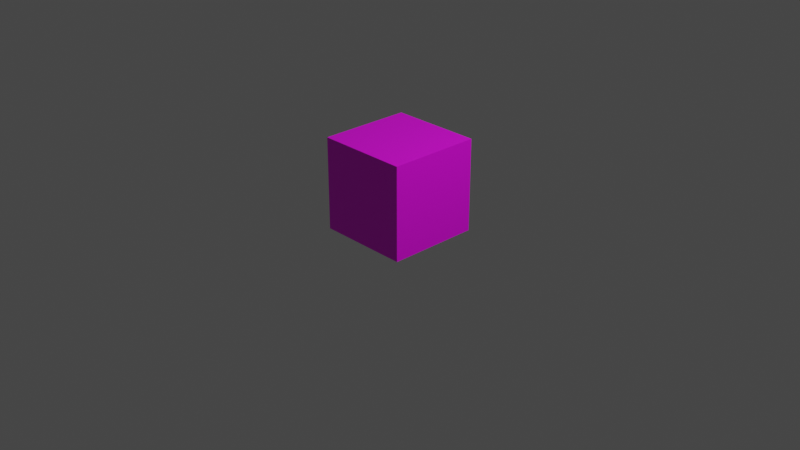 # Source: object_fir_tree_trunk_part.blend  (saved by Blender 3.4.6; exported with 4.5.12 LTS)
import bpy
from mathutils import Matrix  # noqa: F401  (used for matrix-valued properties, if any)

bpy.ops.wm.read_factory_settings(use_empty=True)
scene = bpy.context.scene
scene.name = 'Scene'

# ---- collections
col_collection = bpy.data.collections.new('Collection'); scene.collection.children.link(col_collection)

# ---- images (referenced by path relative to the original .blend; pixels are not part of the script)
import os
ASSET_DIR = os.environ.get("B2B_ASSET_DIR", "")  # directory of the original .blend (textures are referenced by path, not embedded)
HERE = os.path.dirname(os.path.abspath(__file__))  # packed textures are extracted next to this script under _unpacked/

def load_image(name, relpath, width, height, colorspace="sRGB"):
    """Load a texture the original file referenced (path relative to the .blend, or extracted next to this script)."""
    p = next((c for c in (os.path.join(HERE, relpath), os.path.join(ASSET_DIR, relpath)) if relpath and os.path.exists(c)), "")
    if p:
        img = bpy.data.images.load(p, check_existing=True)
        img.name = name
    else:  # same state as the original file: an image datablock whose file is absent (Cycles renders it pink)
        img = bpy.data.images.new(name, width, height)
        img.source = "FILE"
        img.filepath = "//" + (relpath or name)
    img.colorspace_settings.name = colorspace
    return img
img_object_fir_tree_trunk_part_tex_png_001 = load_image('object_fir_tree_trunk_part_tex.png.001', 'object_fir_tree_trunk_part_tex.png', 1024, 1024, 'sRGB')

# ---- materials (node trees are filled in below, after node groups)
mat_material = bpy.data.materials.new('Material')
mat_material.alpha_threshold = 0.0
mat_material.use_transparent_shadow = False
mat_material.roughness = 0.5
mat_material.line_color = (0.0, 0.0, 0.0, 1.0)

# ---- material node trees
mat_material.use_nodes = True; mat_material.node_tree.nodes.clear()
_N = mat_material.node_tree.nodes; _L = mat_material.node_tree.links
n0 = _N.new('ShaderNodeOutputMaterial'); n0.name = 'Material Output'; n0.location = (300, 300)
n1 = _N.new('ShaderNodeBsdfPrincipled'); n1.name = 'Principled BSDF'; n1.location = (10, 300)
n1.distribution = 'GGX'
n1.subsurface_method = 'RANDOM_WALK_SKIN'
n1.inputs[3].default_value = 1.45
n1.inputs[27].default_value = (0.0, 0.0, 0.0, 1.0)
n1.inputs[28].default_value = 1.0
n2 = _N.new('ShaderNodeTexImage'); n2.name = 'Image Texture'; n2.location = (-342, 188)
n2.image = img_object_fir_tree_trunk_part_tex_png_001
_L.new(n1.outputs[0], n0.inputs[0])
_L.new(n2.outputs[0], n1.inputs[0])
n0.is_active_output = True

# ---- world
world_world = bpy.data.worlds.new('World'); scene.world = world_world
world_world.use_nodes = True; world_world.node_tree.nodes.clear()
_N = world_world.node_tree.nodes; _L = world_world.node_tree.links
n0 = _N.new('ShaderNodeOutputWorld'); n0.name = 'World Output'; n0.location = (300, 300)
n1 = _N.new('ShaderNodeBackground'); n1.name = 'Background'; n1.location = (10, 300)
n1.inputs[0].default_value = (0.05088, 0.05088, 0.05088, 1.0)
_L.new(n1.outputs[0], n0.inputs[0])
n0.is_active_output = True
world_world.color = (0.05088, 0.05088, 0.05088)
world_world.use_sun_shadow = False
world_world.sun_shadow_jitter_overblur = 0.0

# ---- cameras
cam_camera = bpy.data.cameras.new('Camera')
cam_camera.clip_end = 100.0
cam_camera.ortho_scale = 7.314

# ---- lights
light_light = bpy.data.lights.new('Light', 'POINT')
light_light.transmission_factor = 0.0
light_light.energy = 1000.0
light_light.shadow_soft_size = 0.1
light_light.shadow_maximum_resolution = 0.006
light_light.use_absolute_resolution = True

# ---- meshes
me_cube = bpy.data.meshes.new('Cube')
me_cube.from_pydata([(1.0, 1.0, 1.0), (1.0, 1.0, -1.0), (1.0, -1.0, 1.0), (1.0, -1.0, -1.0), (-1.0, 1.0, 1.0), (-1.0, 1.0, -1.0), (-1.0, -1.0, 1.0), (-1.0, -1.0, -1.0)], [], [(0, 4, 6, 2), (3, 2, 6, 7), (7, 6, 4, 5), (5, 1, 3, 7), (1, 0, 2, 3), (5, 4, 0, 1)])
_uv = me_cube.uv_layers.new(name='UVMap')
_uv.uv.foreach_set('vector', [0.625, 0.5, 0.875, 0.5, 0.875, 0.75, 0.625, 0.75, 0.375, 0.75, 0.625, 0.75, 0.625, 1.0, 0.375, 1.0, 0.375, 0.0, 0.625, 0.0, 0.625, 0.25, 0.375, 0.25, 0.125, 0.5, 0.375, 0.5, 0.375, 0.75, 0.125, 0.75, 0.375, 0.5, 0.625, 0.5, 0.625, 0.75, 0.375, 0.75, 0.375, 0.25, 0.625, 0.25, 0.625, 0.5, 0.375, 0.5])
me_cube.materials.append(mat_material)
me_cube.use_mirror_vertex_groups = False
me_cube.update()

# ---- objects
ob_cube = bpy.data.objects.new('Cube', me_cube)
ob_light = bpy.data.objects.new('Light', light_light)
ob_camera = bpy.data.objects.new('Camera', cam_camera)

# ---- transforms, parenting, visibility, modifiers, constraints
ob_cube.location = (0.0, 0.0, 0.3796)
ob_cube.scale = (0.4987, 0.4987, 0.4987)
ob_cube.lock_rotations_4d = False
ob_cube.empty_display_type = 'ARROWS'
ob_cube.lineart.crease_threshold = 0.0
ob_light.location = (4.076, 1.005, 5.904)
ob_light.rotation_euler = (0.6503, 0.05522, 1.866)
ob_light.lock_rotations_4d = False
ob_light.empty_display_type = 'ARROWS'
ob_light.color = (0.0, 0.0, 0.0, 0.0)
ob_light.lineart.crease_threshold = 0.0
ob_camera.location = (7.359, -6.926, 4.958)
ob_camera.rotation_euler = (1.109, 0.0, 0.8149)
ob_camera.lock_rotations_4d = False
ob_camera.empty_display_type = 'ARROWS'
ob_camera.color = (0.0, 0.0, 0.0, 0.0)
ob_camera.display_type = 'WIRE'
ob_camera.lineart.crease_threshold = 0.0

# ---- collection membership
col_collection.objects.link(ob_cube)
col_collection.objects.link(ob_light)
col_collection.objects.link(ob_camera)

# ---- scene / render settings (as saved in the file)
scene.camera = ob_camera
scene.frame_start = 1; scene.frame_end = 250; scene.frame_set(1)
scene.render.engine = 'BLENDER_EEVEE_NEXT'
scene.cycles.sampling_pattern = 'TABULATED_SOBOL'
scene.cycles.use_light_tree = False
scene.view_settings.view_transform = 'Filmic'
bpy.context.view_layer.update()
